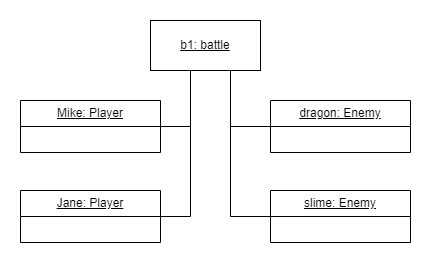

The diagram above was exported from draw.io. Its source (the exported page's mxGraphModel, read from the mxfile embedded in the PNG):
<mxGraphModel dx="422" dy="607" grid="1" gridSize="10" guides="1" tooltips="1" connect="1" arrows="1" fold="1" page="1" pageScale="1" pageWidth="827" pageHeight="1169" math="0" shadow="0">
  <root>
    <mxCell id="0" />
    <mxCell id="1" parent="0" />
    <mxCell id="FDt5Ov1_pex_vCO2fJj--1" value="&lt;u&gt;b1: battle&lt;/u&gt;" style="html=1;whiteSpace=wrap;" parent="1" vertex="1">
      <mxGeometry x="260" y="180" width="110" height="50" as="geometry" />
    </mxCell>
    <mxCell id="FDt5Ov1_pex_vCO2fJj--10" value="&lt;u&gt;Mike: Player&lt;/u&gt;" style="swimlane;fontStyle=0;childLayout=stackLayout;horizontal=1;startSize=26;fillColor=none;horizontalStack=0;resizeParent=1;resizeParentMax=0;resizeLast=0;collapsible=1;marginBottom=0;whiteSpace=wrap;html=1;" parent="1" vertex="1">
      <mxGeometry x="130" y="260" width="140" height="52" as="geometry" />
    </mxCell>
    <mxCell id="FDt5Ov1_pex_vCO2fJj--18" value="&lt;u&gt;Jane: Player&lt;/u&gt;" style="swimlane;fontStyle=0;childLayout=stackLayout;horizontal=1;startSize=26;fillColor=none;horizontalStack=0;resizeParent=1;resizeParentMax=0;resizeLast=0;collapsible=1;marginBottom=0;whiteSpace=wrap;html=1;" parent="1" vertex="1">
      <mxGeometry x="130" y="350" width="140" height="52" as="geometry" />
    </mxCell>
    <mxCell id="FDt5Ov1_pex_vCO2fJj--19" value="&lt;u&gt;slime: Enemy&lt;/u&gt;" style="swimlane;fontStyle=0;childLayout=stackLayout;horizontal=1;startSize=26;fillColor=none;horizontalStack=0;resizeParent=1;resizeParentMax=0;resizeLast=0;collapsible=1;marginBottom=0;whiteSpace=wrap;html=1;" parent="1" vertex="1">
      <mxGeometry x="380" y="350" width="140" height="52" as="geometry" />
    </mxCell>
    <mxCell id="FDt5Ov1_pex_vCO2fJj--20" value="&lt;u&gt;dragon: Enemy&lt;/u&gt;" style="swimlane;fontStyle=0;childLayout=stackLayout;horizontal=1;startSize=26;fillColor=none;horizontalStack=0;resizeParent=1;resizeParentMax=0;resizeLast=0;collapsible=1;marginBottom=0;whiteSpace=wrap;html=1;" parent="1" vertex="1">
      <mxGeometry x="380" y="260" width="140" height="52" as="geometry" />
    </mxCell>
    <mxCell id="FDt5Ov1_pex_vCO2fJj--21" value="" style="endArrow=none;html=1;edgeStyle=orthogonalEdgeStyle;rounded=0;fontSize=12;startSize=8;endSize=8;curved=0;" parent="1" source="FDt5Ov1_pex_vCO2fJj--18" target="FDt5Ov1_pex_vCO2fJj--1" edge="1">
      <mxGeometry relative="1" as="geometry">
        <mxPoint x="220" y="450" as="sourcePoint" />
        <mxPoint x="380" y="450" as="targetPoint" />
        <Array as="points">
          <mxPoint x="300" y="376" />
        </Array>
      </mxGeometry>
    </mxCell>
    <mxCell id="FDt5Ov1_pex_vCO2fJj--24" value="" style="endArrow=none;html=1;edgeStyle=orthogonalEdgeStyle;rounded=0;fontSize=12;startSize=8;endSize=8;curved=0;" parent="1" source="FDt5Ov1_pex_vCO2fJj--10" target="FDt5Ov1_pex_vCO2fJj--1" edge="1">
      <mxGeometry relative="1" as="geometry">
        <mxPoint x="300" y="460" as="sourcePoint" />
        <mxPoint x="300" y="286" as="targetPoint" />
        <Array as="points">
          <mxPoint x="300" y="286" />
        </Array>
      </mxGeometry>
    </mxCell>
    <mxCell id="FDt5Ov1_pex_vCO2fJj--25" value="" style="endArrow=none;html=1;edgeStyle=orthogonalEdgeStyle;rounded=0;fontSize=12;startSize=8;endSize=8;curved=0;" parent="1" source="FDt5Ov1_pex_vCO2fJj--1" target="FDt5Ov1_pex_vCO2fJj--19" edge="1">
      <mxGeometry relative="1" as="geometry">
        <mxPoint x="240" y="480" as="sourcePoint" />
        <mxPoint x="400" y="480" as="targetPoint" />
        <Array as="points">
          <mxPoint x="340" y="376" />
        </Array>
      </mxGeometry>
    </mxCell>
    <mxCell id="FDt5Ov1_pex_vCO2fJj--26" value="" style="endArrow=none;html=1;edgeStyle=orthogonalEdgeStyle;rounded=0;fontSize=12;startSize=8;endSize=8;curved=0;" parent="1" source="FDt5Ov1_pex_vCO2fJj--1" target="FDt5Ov1_pex_vCO2fJj--20" edge="1">
      <mxGeometry relative="1" as="geometry">
        <mxPoint x="250" y="490" as="sourcePoint" />
        <mxPoint x="410" y="490" as="targetPoint" />
        <Array as="points">
          <mxPoint x="340" y="286" />
        </Array>
      </mxGeometry>
    </mxCell>
  </root>
</mxGraphModel>